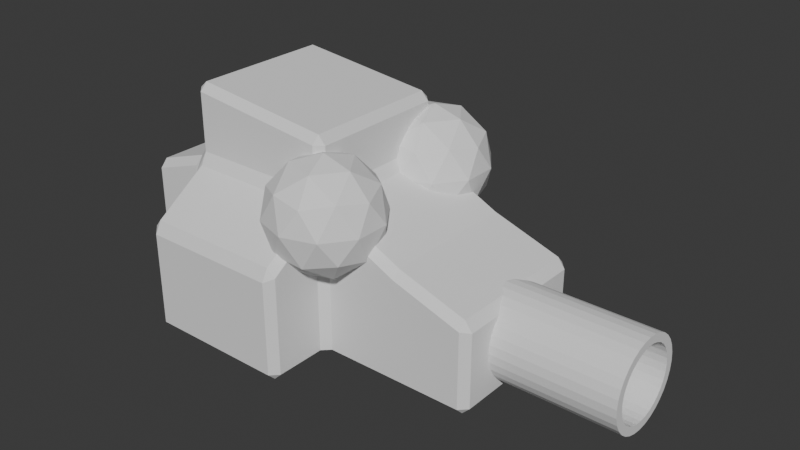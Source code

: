 # Source: enemy.blend  (saved by Blender 4.2.66; exported with 4.5.12 LTS)
import bpy
from mathutils import Matrix  # noqa: F401  (used for matrix-valued properties, if any)

bpy.ops.wm.read_factory_settings(use_empty=True)
scene = bpy.context.scene
scene.name = 'Scene'

# ---- collections
col_collection = bpy.data.collections.new('Collection'); scene.collection.children.link(col_collection)

# ---- world
world_world = bpy.data.worlds.new('World'); scene.world = world_world
world_world.use_nodes = True; world_world.node_tree.nodes.clear()
_N = world_world.node_tree.nodes; _L = world_world.node_tree.links
n0 = _N.new('ShaderNodeOutputWorld'); n0.name = 'World Output'; n0.location = (300, 300)
n1 = _N.new('ShaderNodeBackground'); n1.name = 'Background'; n1.location = (10, 300)
n1.inputs[0].default_value = (0.05088, 0.05088, 0.05088, 1.0)
_L.new(n1.outputs[0], n0.inputs[0])
n0.is_active_output = True
world_world.color = (0.05088, 0.05088, 0.05088)
world_world.sun_shadow_jitter_overblur = 0.0

# ---- meshes
me_cube_001 = bpy.data.meshes.new('Cube.001')
me_cube_001.from_pydata([(-1.0, -1.0, -1.0), (-1.0, -1.0, 1.0), (-1.0, 1.0, -1.0), (-1.0, 1.0, 1.0), (1.0, -1.0, -1.0), (1.0, -1.0, 1.0), (1.0, 1.0, -1.0), (1.0, 1.0, 1.0), (2.049, 1.0, 0.4995), (2.049, 1.0, -1.0), (2.049, -1.0, -1.0), (2.049, -1.0, 0.4995), (-1.0, -1.0, 1.974), (-1.0, 1.0, 1.974), (1.0, 1.0, 1.754), (1.0, -1.0, 1.754), (-1.0, -1.857, -1.0), (-1.0, -1.857, 0.4152), (1.0, -1.857, 0.4152), (1.0, -1.857, -1.0), (-1.0, 1.677, 1.0), (-1.0, 1.677, -1.0), (1.0, 1.677, -1.0), (1.0, 1.677, 1.0), (-1.897, 1.0, -1.0), (-1.897, -1.0, -1.0), (-1.897, -1.0, 0.6978), (-1.897, 1.0, 0.6978), (3.049, 1.0, 0.1712), (3.049, 1.0, -1.0), (3.049, -1.0, -1.0), (3.049, -1.0, 0.1712)], [], [(3, 2, 24, 27), (3, 7, 23, 20), (7, 5, 11, 8), (1, 0, 16, 17), (2, 6, 4, 0), (7, 3, 13, 14), (10, 9, 29, 30), (6, 7, 8, 9), (5, 4, 10, 11), (4, 6, 9, 10), (14, 13, 12, 15), (5, 7, 14, 15), (3, 1, 12, 13), (1, 5, 15, 12), (19, 18, 17, 16), (0, 4, 19, 16), (5, 1, 17, 18), (4, 5, 18, 19), (21, 20, 23, 22), (2, 3, 20, 21), (7, 6, 22, 23), (6, 2, 21, 22), (25, 26, 27, 24), (0, 1, 26, 25), (1, 3, 27, 26), (2, 0, 25, 24), (29, 28, 31, 30), (8, 11, 31, 28), (9, 8, 28, 29), (11, 10, 30, 31)])
_uv = me_cube_001.uv_layers.new(name='UVMap')
_uv.uv.foreach_set('vector', [0.625, 0.25, 0.375, 0.25, 0.375, 0.25, 0.625, 0.25, 0.625, 0.25, 0.625, 0.5, 0.625, 0.5, 0.625, 0.25, 0.625, 0.5, 0.625, 0.75, 0.625, 0.75, 0.625, 0.5, 0.625, 0.0, 0.375, 0.0, 0.375, 0.0, 0.625, 0.0, 0.125, 0.5, 0.375, 0.5, 0.375, 0.75, 0.125, 0.75, 0.625, 0.5, 0.625, 0.25, 0.625, 0.25, 0.625, 0.5, 0.375, 0.75, 0.375, 0.5, 0.375, 0.5, 0.375, 0.75, 0.375, 0.5, 0.625, 0.5, 0.625, 0.5, 0.375, 0.5, 0.625, 0.75, 0.375, 0.75, 0.375, 0.75, 0.625, 0.75, 0.375, 0.75, 0.375, 0.5, 0.375, 0.5, 0.375, 0.75, 0.625, 0.5, 0.875, 0.5, 0.875, 0.75, 0.625, 0.75, 0.625, 0.75, 0.625, 0.5, 0.625, 0.5, 0.625, 0.75, 0.625, 0.25, 0.625, 0.0, 0.625, 0.0, 0.625, 0.25, 0.625, 1.0, 0.625, 0.75, 0.625, 0.75, 0.625, 1.0, 0.375, 0.75, 0.625, 0.75, 0.625, 1.0, 0.375, 1.0, 0.125, 0.75, 0.375, 0.75, 0.375, 0.75, 0.125, 0.75, 0.625, 0.75, 0.625, 1.0, 0.625, 1.0, 0.625, 0.75, 0.375, 0.75, 0.625, 0.75, 0.625, 0.75, 0.375, 0.75, 0.375, 0.25, 0.625, 0.25, 0.625, 0.5, 0.375, 0.5, 0.375, 0.25, 0.625, 0.25, 0.625, 0.25, 0.375, 0.25, 0.625, 0.5, 0.375, 0.5, 0.375, 0.5, 0.625, 0.5, 0.375, 0.5, 0.125, 0.5, 0.125, 0.5, 0.375, 0.5, 0.375, 0.0, 0.625, 0.0, 0.625, 0.25, 0.375, 0.25, 0.375, 0.0, 0.625, 0.0, 0.625, 0.0, 0.375, 0.0, 0.625, 0.0, 0.625, 0.25, 0.625, 0.25, 0.625, 0.0, 0.125, 0.5, 0.125, 0.75, 0.125, 0.75, 0.125, 0.5, 0.375, 0.5, 0.625, 0.5, 0.625, 0.75, 0.375, 0.75, 0.625, 0.5, 0.625, 0.75, 0.625, 0.75, 0.625, 0.5, 0.375, 0.5, 0.625, 0.5, 0.625, 0.5, 0.375, 0.5, 0.625, 0.75, 0.375, 0.75, 0.375, 0.75, 0.625, 0.75])
me_cube_001.update()
me_icosphere = bpy.data.meshes.new('Icosphere')
me_icosphere.from_pydata([(1.046, -0.979, 0.1376), (1.58, -1.367, 0.5458), (0.8418, -1.607, 0.5458), (0.3855, -0.979, 0.5458), (0.8418, -0.3509, 0.5458), (1.58, -0.5908, 0.5458), (1.25, -1.607, 1.206), (0.5116, -1.367, 1.206), (0.5116, -0.5908, 1.206), (1.25, -0.3509, 1.206), (1.706, -0.979, 1.206), (1.046, -0.979, 1.614), (0.926, -1.348, 0.2479), (1.36, -1.207, 0.2479), (1.24, -1.576, 0.4878), (1.674, -0.979, 0.4878), (1.36, -0.7508, 0.2479), (0.6577, -0.979, 0.2479), (0.5378, -1.348, 0.4878), (0.926, -0.6098, 0.2479), (0.5378, -0.6098, 0.4878), (1.24, -0.3817, 0.4878), (1.748, -1.207, 0.876), (1.748, -0.7508, 0.876), (1.046, -1.717, 0.876), (1.48, -1.576, 0.876), (0.3437, -1.207, 0.876), (0.6119, -1.576, 0.876), (0.6119, -0.3817, 0.876), (0.3437, -0.7508, 0.876), (1.48, -0.3817, 0.876), (1.046, -0.2406, 0.876), (1.554, -1.348, 1.264), (0.8518, -1.576, 1.264), (0.4178, -0.979, 1.264), (0.8518, -0.3817, 1.264), (1.554, -0.6098, 1.264), (1.166, -1.348, 1.504), (1.434, -0.979, 1.504), (0.7319, -1.207, 1.504), (0.7319, -0.7508, 1.504), (1.166, -0.6098, 1.504)], [], [(0, 13, 12), (1, 13, 15), (0, 12, 17), (0, 17, 19), (0, 19, 16), (1, 15, 22), (2, 14, 24), (3, 18, 26), (4, 20, 28), (5, 21, 30), (1, 22, 25), (2, 24, 27), (3, 26, 29), (4, 28, 31), (5, 30, 23), (6, 32, 37), (7, 33, 39), (8, 34, 40), (9, 35, 41), (10, 36, 38), (38, 41, 11), (38, 36, 41), (36, 9, 41), (41, 40, 11), (41, 35, 40), (35, 8, 40), (40, 39, 11), (40, 34, 39), (34, 7, 39), (39, 37, 11), (39, 33, 37), (33, 6, 37), (37, 38, 11), (37, 32, 38), (32, 10, 38), (23, 36, 10), (23, 30, 36), (30, 9, 36), (31, 35, 9), (31, 28, 35), (28, 8, 35), (29, 34, 8), (29, 26, 34), (26, 7, 34), (27, 33, 7), (27, 24, 33), (24, 6, 33), (25, 32, 6), (25, 22, 32), (22, 10, 32), (30, 31, 9), (30, 21, 31), (21, 4, 31), (28, 29, 8), (28, 20, 29), (20, 3, 29), (26, 27, 7), (26, 18, 27), (18, 2, 27), (24, 25, 6), (24, 14, 25), (14, 1, 25), (22, 23, 10), (22, 15, 23), (15, 5, 23), (16, 21, 5), (16, 19, 21), (19, 4, 21), (19, 20, 4), (19, 17, 20), (17, 3, 20), (17, 18, 3), (17, 12, 18), (12, 2, 18), (15, 16, 5), (15, 13, 16), (13, 0, 16), (12, 14, 2), (12, 13, 14), (13, 1, 14)])
_uv = me_icosphere.uv_layers.new(name='UVMap')
_uv.uv.foreach_set('vector', [0.1818, 0.0, 0.2273, 0.07873, 0.1364, 0.07873, 0.2727, 0.1575, 0.3182, 0.07873, 0.3636, 0.1575, 0.9091, 0.0, 0.9545, 0.07873, 0.8636, 0.07873, 0.7273, 0.0, 0.7727, 0.07873, 0.6818, 0.07873, 0.5455, 0.0, 0.5909, 0.07873, 0.5, 0.07873, 0.2727, 0.1575, 0.3636, 0.1575, 0.3182, 0.2362, 0.09091, 0.1575, 0.1818, 0.1575, 0.1364, 0.2362, 0.8182, 0.1575, 0.9091, 0.1575, 0.8636, 0.2362, 0.6364, 0.1575, 0.7273, 0.1575, 0.6818, 0.2362, 0.4545, 0.1575, 0.5455, 0.1575, 0.5, 0.2362, 0.2727, 0.1575, 0.3182, 0.2362, 0.2273, 0.2362, 0.09091, 0.1575, 0.1364, 0.2362, 0.04546, 0.2362, 0.8182, 0.1575, 0.8636, 0.2362, 0.7727, 0.2362, 0.6364, 0.1575, 0.6818, 0.2362, 0.5909, 0.2362, 0.4545, 0.1575, 0.5, 0.2362, 0.4091, 0.2362, 0.1818, 0.3149, 0.2727, 0.3149, 0.2273, 0.3937, 0.0, 0.3149, 0.09091, 0.3149, 0.04546, 0.3937, 0.7273, 0.3149, 0.8182, 0.3149, 0.7727, 0.3937, 0.5455, 0.3149, 0.6364, 0.3149, 0.5909, 0.3937, 0.3636, 0.3149, 0.4545, 0.3149, 0.4091, 0.3937, 0.4091, 0.3937, 0.5, 0.3937, 0.4545, 0.4724, 0.4091, 0.3937, 0.4545, 0.3149, 0.5, 0.3937, 0.4545, 0.3149, 0.5455, 0.3149, 0.5, 0.3937, 0.5909, 0.3937, 0.6818, 0.3937, 0.6364, 0.4724, 0.5909, 0.3937, 0.6364, 0.3149, 0.6818, 0.3937, 0.6364, 0.3149, 0.7273, 0.3149, 0.6818, 0.3937, 0.7727, 0.3937, 0.8636, 0.3937, 0.8182, 0.4724, 0.7727, 0.3937, 0.8182, 0.3149, 0.8636, 0.3937, 0.8182, 0.3149, 0.9091, 0.3149, 0.8636, 0.3937, 0.04546, 0.3937, 0.1364, 0.3937, 0.09091, 0.4724, 0.04546, 0.3937, 0.09091, 0.3149, 0.1364, 0.3937, 0.09091, 0.3149, 0.1818, 0.3149, 0.1364, 0.3937, 0.2273, 0.3937, 0.3182, 0.3937, 0.2727, 0.4724, 0.2273, 0.3937, 0.2727, 0.3149, 0.3182, 0.3937, 0.2727, 0.3149, 0.3636, 0.3149, 0.3182, 0.3937, 0.4091, 0.2362, 0.4545, 0.3149, 0.3636, 0.3149, 0.4091, 0.2362, 0.5, 0.2362, 0.4545, 0.3149, 0.5, 0.2362, 0.5455, 0.3149, 0.4545, 0.3149, 0.5909, 0.2362, 0.6364, 0.3149, 0.5455, 0.3149, 0.5909, 0.2362, 0.6818, 0.2362, 0.6364, 0.3149, 0.6818, 0.2362, 0.7273, 0.3149, 0.6364, 0.3149, 0.7727, 0.2362, 0.8182, 0.3149, 0.7273, 0.3149, 0.7727, 0.2362, 0.8636, 0.2362, 0.8182, 0.3149, 0.8636, 0.2362, 0.9091, 0.3149, 0.8182, 0.3149, 0.04546, 0.2362, 0.09091, 0.3149, 0.0, 0.3149, 0.04546, 0.2362, 0.1364, 0.2362, 0.09091, 0.3149, 0.1364, 0.2362, 0.1818, 0.3149, 0.09091, 0.3149, 0.2273, 0.2362, 0.2727, 0.3149, 0.1818, 0.3149, 0.2273, 0.2362, 0.3182, 0.2362, 0.2727, 0.3149, 0.3182, 0.2362, 0.3636, 0.3149, 0.2727, 0.3149, 0.5, 0.2362, 0.5909, 0.2362, 0.5455, 0.3149, 0.5, 0.2362, 0.5455, 0.1575, 0.5909, 0.2362, 0.5455, 0.1575, 0.6364, 0.1575, 0.5909, 0.2362, 0.6818, 0.2362, 0.7727, 0.2362, 0.7273, 0.3149, 0.6818, 0.2362, 0.7273, 0.1575, 0.7727, 0.2362, 0.7273, 0.1575, 0.8182, 0.1575, 0.7727, 0.2362, 0.8636, 0.2362, 0.9545, 0.2362, 0.9091, 0.3149, 0.8636, 0.2362, 0.9091, 0.1575, 0.9545, 0.2362, 0.9091, 0.1575, 1.0, 0.1575, 0.9545, 0.2362, 0.1364, 0.2362, 0.2273, 0.2362, 0.1818, 0.3149, 0.1364, 0.2362, 0.1818, 0.1575, 0.2273, 0.2362, 0.1818, 0.1575, 0.2727, 0.1575, 0.2273, 0.2362, 0.3182, 0.2362, 0.4091, 0.2362, 0.3636, 0.3149, 0.3182, 0.2362, 0.3636, 0.1575, 0.4091, 0.2362, 0.3636, 0.1575, 0.4545, 0.1575, 0.4091, 0.2362, 0.5, 0.07873, 0.5455, 0.1575, 0.4545, 0.1575, 0.5, 0.07873, 0.5909, 0.07873, 0.5455, 0.1575, 0.5909, 0.07873, 0.6364, 0.1575, 0.5455, 0.1575, 0.6818, 0.07873, 0.7273, 0.1575, 0.6364, 0.1575, 0.6818, 0.07873, 0.7727, 0.07873, 0.7273, 0.1575, 0.7727, 0.07873, 0.8182, 0.1575, 0.7273, 0.1575, 0.8636, 0.07873, 0.9091, 0.1575, 0.8182, 0.1575, 0.8636, 0.07873, 0.9545, 0.07873, 0.9091, 0.1575, 0.9545, 0.07873, 1.0, 0.1575, 0.9091, 0.1575, 0.3636, 0.1575, 0.4091, 0.07873, 0.4545, 0.1575, 0.3636, 0.1575, 0.3182, 0.07873, 0.4091, 0.07873, 0.3182, 0.07873, 0.3636, 0.0, 0.4091, 0.07873, 0.1364, 0.07873, 0.1818, 0.1575, 0.09091, 0.1575, 0.1364, 0.07873, 0.2273, 0.07873, 0.1818, 0.1575, 0.2273, 0.07873, 0.2727, 0.1575, 0.1818, 0.1575])
me_icosphere.update()
me_cylinder = bpy.data.meshes.new('Cylinder')
me_cylinder.from_pydata([(5.563e-08, 0.5821, -1.0), (1.187e-07, 0.4722, 1.0), (0.1136, 0.5709, -1.0), (0.09212, 0.4631, 1.0), (0.2228, 0.5378, -1.0), (0.1807, 0.4363, 1.0), (0.3234, 0.484, -1.0), (0.2623, 0.3926, 1.0), (0.4116, 0.4116, -1.0), (0.3339, 0.3339, 1.0), (0.484, 0.3234, -1.0), (0.3926, 0.2623, 1.0), (0.5378, 0.2228, -1.0), (0.4363, 0.1807, 1.0), (0.5709, 0.1136, -1.0), (0.4631, 0.09212, 1.0), (0.5821, 7.784e-10, -1.0), (0.4722, 7.784e-10, 1.0), (0.5709, -0.1136, -1.0), (0.4631, -0.09212, 1.0), (0.5378, -0.2228, -1.0), (0.4363, -0.1807, 1.0), (0.484, -0.3234, -1.0), (0.3926, -0.2623, 1.0), (0.4116, -0.4116, -1.0), (0.3339, -0.3339, 1.0), (0.3234, -0.484, -1.0), (0.2623, -0.3926, 1.0), (0.2228, -0.5378, -1.0), (0.1807, -0.4363, 1.0), (0.1136, -0.5709, -1.0), (0.09212, -0.4631, 1.0), (5.563e-08, -0.5821, -1.0), (1.187e-07, -0.4722, 1.0), (-0.1136, -0.5709, -1.0), (-0.09212, -0.4631, 1.0), (-0.2228, -0.5378, -1.0), (-0.1807, -0.4363, 1.0), (-0.3234, -0.484, -1.0), (-0.2623, -0.3926, 1.0), (-0.4116, -0.4116, -1.0), (-0.3339, -0.3339, 1.0), (-0.484, -0.3234, -1.0), (-0.3926, -0.2623, 1.0), (-0.5378, -0.2228, -1.0), (-0.4363, -0.1807, 1.0), (-0.5709, -0.1136, -1.0), (-0.4631, -0.09212, 1.0), (-0.5821, 7.784e-10, -1.0), (-0.4722, 7.784e-10, 1.0), (-0.5709, 0.1136, -1.0), (-0.4631, 0.09212, 1.0), (-0.5378, 0.2228, -1.0), (-0.4363, 0.1807, 1.0), (-0.484, 0.3234, -1.0), (-0.3926, 0.2623, 1.0), (-0.4116, 0.4116, -1.0), (-0.3339, 0.3339, 1.0), (-0.3234, 0.484, -1.0), (-0.2623, 0.3926, 1.0), (-0.2228, 0.5378, -1.0), (-0.1807, 0.4363, 1.0), (-0.1136, 0.5709, -1.0), (-0.09212, 0.4631, 1.0), (0.1136, 0.5709, 1.0), (1.187e-07, 0.5821, 1.0), (0.2228, 0.5378, 1.0), (0.3234, 0.484, 1.0), (0.4116, 0.4116, 1.0), (0.484, 0.3234, 1.0), (0.5378, 0.2228, 1.0), (0.5709, 0.1136, 1.0), (0.5821, 7.784e-10, 1.0), (0.5709, -0.1136, 1.0), (0.5378, -0.2228, 1.0), (0.484, -0.3234, 1.0), (0.4116, -0.4116, 1.0), (0.3234, -0.484, 1.0), (0.2228, -0.5378, 1.0), (0.1136, -0.5709, 1.0), (1.187e-07, -0.5821, 1.0), (-0.1136, -0.5709, 1.0), (-0.2228, -0.5378, 1.0), (-0.3234, -0.484, 1.0), (-0.4116, -0.4116, 1.0), (-0.484, -0.3234, 1.0), (-0.5378, -0.2228, 1.0), (-0.5709, -0.1136, 1.0), (-0.5821, 7.784e-10, 1.0), (-0.5709, 0.1136, 1.0), (-0.5378, 0.2228, 1.0), (-0.484, 0.3234, 1.0), (-0.4116, 0.4116, 1.0), (-0.3234, 0.484, 1.0), (-0.2228, 0.5378, 1.0), (-0.1136, 0.5709, 1.0), (0.09212, 0.4631, 0.167), (1.544e-07, 0.4722, 0.167), (0.1807, 0.4363, 0.167), (0.2623, 0.3926, 0.167), (0.3339, 0.3339, 0.167), (0.3926, 0.2623, 0.167), (0.4363, 0.1807, 0.167), (0.4631, 0.09212, 0.167), (0.4722, 7.784e-10, 0.167), (0.4631, -0.09212, 0.167), (0.4363, -0.1807, 0.167), (0.3926, -0.2623, 0.167), (0.3339, -0.3339, 0.167), (0.2623, -0.3926, 0.167), (0.1807, -0.4363, 0.167), (0.09212, -0.4631, 0.167), (1.544e-07, -0.4722, 0.167), (-0.09212, -0.4631, 0.167), (-0.1807, -0.4363, 0.167), (-0.2623, -0.3926, 0.167), (-0.3339, -0.3339, 0.167), (-0.3926, -0.2623, 0.167), (-0.4363, -0.1807, 0.167), (-0.4631, -0.09212, 0.167), (-0.4722, 7.784e-10, 0.167), (-0.4631, 0.09212, 0.167), (-0.4363, 0.1807, 0.167), (-0.3926, 0.2623, 0.167), (-0.3339, 0.3339, 0.167), (-0.2623, 0.3926, 0.167), (-0.1807, 0.4363, 0.167), (-0.09212, 0.4631, 0.167)], [], [(0, 65, 64, 2), (2, 64, 66, 4), (4, 66, 67, 6), (6, 67, 68, 8), (8, 68, 69, 10), (10, 69, 70, 12), (12, 70, 71, 14), (14, 71, 72, 16), (16, 72, 73, 18), (18, 73, 74, 20), (20, 74, 75, 22), (22, 75, 76, 24), (24, 76, 77, 26), (26, 77, 78, 28), (28, 78, 79, 30), (30, 79, 80, 32), (32, 80, 81, 34), (34, 81, 82, 36), (36, 82, 83, 38), (38, 83, 84, 40), (40, 84, 85, 42), (42, 85, 86, 44), (44, 86, 87, 46), (46, 87, 88, 48), (48, 88, 89, 50), (50, 89, 90, 52), (52, 90, 91, 54), (54, 91, 92, 56), (56, 92, 93, 58), (58, 93, 94, 60), (43, 41, 116, 117), (60, 94, 95, 62), (62, 95, 65, 0), (0, 2, 4, 6, 8, 10, 12, 14, 16, 18, 20, 22, 24, 26, 28, 30, 32, 34, 36, 38, 40, 42, 44, 46, 48, 50, 52, 54, 56, 58, 60, 62), (1, 3, 64, 65), (3, 5, 66, 64), (5, 7, 67, 66), (7, 9, 68, 67), (9, 11, 69, 68), (11, 13, 70, 69), (13, 15, 71, 70), (15, 17, 72, 71), (17, 19, 73, 72), (19, 21, 74, 73), (21, 23, 75, 74), (23, 25, 76, 75), (25, 27, 77, 76), (27, 29, 78, 77), (29, 31, 79, 78), (31, 33, 80, 79), (33, 35, 81, 80), (35, 37, 82, 81), (37, 39, 83, 82), (39, 41, 84, 83), (41, 43, 85, 84), (43, 45, 86, 85), (45, 47, 87, 86), (47, 49, 88, 87), (49, 51, 89, 88), (51, 53, 90, 89), (53, 55, 91, 90), (55, 57, 92, 91), (57, 59, 93, 92), (59, 61, 94, 93), (61, 63, 95, 94), (63, 1, 65, 95), (96, 97, 127, 126, 125, 124, 123, 122, 121, 120, 119, 118, 117, 116, 115, 114, 113, 112, 111, 110, 109, 108, 107, 106, 105, 104, 103, 102, 101, 100, 99, 98), (17, 15, 103, 104), (45, 43, 117, 118), (19, 17, 104, 105), (47, 45, 118, 119), (21, 19, 105, 106), (49, 47, 119, 120), (23, 21, 106, 107), (51, 49, 120, 121), (25, 23, 107, 108), (53, 51, 121, 122), (27, 25, 108, 109), (55, 53, 122, 123), (29, 27, 109, 110), (3, 1, 97, 96), (57, 55, 123, 124), (31, 29, 110, 111), (5, 3, 96, 98), (59, 57, 124, 125), (33, 31, 111, 112), (7, 5, 98, 99), (61, 59, 125, 126), (35, 33, 112, 113), (9, 7, 99, 100), (63, 61, 126, 127), (37, 35, 113, 114), (11, 9, 100, 101), (1, 63, 127, 97), (39, 37, 114, 115), (13, 11, 101, 102), (41, 39, 115, 116), (15, 13, 102, 103)])
_uv = me_cylinder.uv_layers.new(name='UVMap')
_uv.uv.foreach_set('vector', [1.0, 0.5, 1.0, 1.0, 0.9688, 1.0, 0.9688, 0.5, 0.9688, 0.5, 0.9688, 1.0, 0.9375, 1.0, 0.9375, 0.5, 0.9375, 0.5, 0.9375, 1.0, 0.9062, 1.0, 0.9062, 0.5, 0.9062, 0.5, 0.9062, 1.0, 0.875, 1.0, 0.875, 0.5, 0.875, 0.5, 0.875, 1.0, 0.8438, 1.0, 0.8438, 0.5, 0.8438, 0.5, 0.8438, 1.0, 0.8125, 1.0, 0.8125, 0.5, 0.8125, 0.5, 0.8125, 1.0, 0.7812, 1.0, 0.7812, 0.5, 0.7812, 0.5, 0.7812, 1.0, 0.75, 1.0, 0.75, 0.5, 0.75, 0.5, 0.75, 1.0, 0.7188, 1.0, 0.7188, 0.5, 0.7188, 0.5, 0.7188, 1.0, 0.6875, 1.0, 0.6875, 0.5, 0.6875, 0.5, 0.6875, 1.0, 0.6562, 1.0, 0.6562, 0.5, 0.6562, 0.5, 0.6562, 1.0, 0.625, 1.0, 0.625, 0.5, 0.625, 0.5, 0.625, 1.0, 0.5938, 1.0, 0.5938, 0.5, 0.5938, 0.5, 0.5938, 1.0, 0.5625, 1.0, 0.5625, 0.5, 0.5625, 0.5, 0.5625, 1.0, 0.5312, 1.0, 0.5312, 0.5, 0.5312, 0.5, 0.5312, 1.0, 0.5, 1.0, 0.5, 0.5, 0.5, 0.5, 0.5, 1.0, 0.4688, 1.0, 0.4688, 0.5, 0.4688, 0.5, 0.4688, 1.0, 0.4375, 1.0, 0.4375, 0.5, 0.4375, 0.5, 0.4375, 1.0, 0.4062, 1.0, 0.4062, 0.5, 0.4062, 0.5, 0.4062, 1.0, 0.375, 1.0, 0.375, 0.5, 0.375, 0.5, 0.375, 1.0, 0.3438, 1.0, 0.3438, 0.5, 0.3438, 0.5, 0.3438, 1.0, 0.3125, 1.0, 0.3125, 0.5, 0.3125, 0.5, 0.3125, 1.0, 0.2812, 1.0, 0.2812, 0.5, 0.2812, 0.5, 0.2812, 1.0, 0.25, 1.0, 0.25, 0.5, 0.25, 0.5, 0.25, 1.0, 0.2188, 1.0, 0.2188, 0.5, 0.2188, 0.5, 0.2188, 1.0, 0.1875, 1.0, 0.1875, 0.5, 0.1875, 0.5, 0.1875, 1.0, 0.1562, 1.0, 0.1562, 0.5, 0.1562, 0.5, 0.1562, 1.0, 0.125, 1.0, 0.125, 0.5, 0.125, 0.5, 0.125, 1.0, 0.09375, 1.0, 0.09375, 0.5, 0.09375, 0.5, 0.09375, 1.0, 0.0625, 1.0, 0.0625, 0.5, 0.08812, 0.1418, 0.1123, 0.1123, 0.1123, 0.1123, 0.08812, 0.1418, 0.0625, 0.5, 0.0625, 1.0, 0.03125, 1.0, 0.03125, 0.5, 0.03125, 0.5, 0.03125, 1.0, 0.0, 1.0, 0.0, 0.5, 0.75, 0.49, 0.7968, 0.4854, 0.8418, 0.4717, 0.8833, 0.4496, 0.9197, 0.4197, 0.9496, 0.3833, 0.9717, 0.3418, 0.9854, 0.2968, 0.99, 0.25, 0.9854, 0.2032, 0.9717, 0.1582, 0.9496, 0.1167, 0.9197, 0.08029, 0.8833, 0.05045, 0.8418, 0.02827, 0.7968, 0.01461, 0.75, 0.01, 0.7032, 0.01461, 0.6582, 0.02827, 0.6167, 0.05045, 0.5803, 0.08029, 0.5504, 0.1167, 0.5283, 0.1582, 0.5146, 0.2032, 0.51, 0.25, 0.5146, 0.2968, 0.5283, 0.3418, 0.5504, 0.3833, 0.5803, 0.4197, 0.6167, 0.4496, 0.6582, 0.4717, 0.7032, 0.4854, 0.25, 0.4447, 0.288, 0.4409, 0.2968, 0.4854, 0.25, 0.49, 0.288, 0.4409, 0.3245, 0.4299, 0.3418, 0.4717, 0.2968, 0.4854, 0.3245, 0.4299, 0.3582, 0.4119, 0.3833, 0.4496, 0.3418, 0.4717, 0.3582, 0.4119, 0.3877, 0.3877, 0.4197, 0.4197, 0.3833, 0.4496, 0.3877, 0.3877, 0.4119, 0.3582, 0.4496, 0.3833, 0.4197, 0.4197, 0.4119, 0.3582, 0.4299, 0.3245, 0.4717, 0.3418, 0.4496, 0.3833, 0.4299, 0.3245, 0.4409, 0.288, 0.4854, 0.2968, 0.4717, 0.3418, 0.4409, 0.288, 0.4447, 0.25, 0.49, 0.25, 0.4854, 0.2968, 0.4447, 0.25, 0.4409, 0.212, 0.4854, 0.2032, 0.49, 0.25, 0.4409, 0.212, 0.4299, 0.1755, 0.4717, 0.1582, 0.4854, 0.2032, 0.4299, 0.1755, 0.4119, 0.1418, 0.4496, 0.1167, 0.4717, 0.1582, 0.4119, 0.1418, 0.3877, 0.1123, 0.4197, 0.08029, 0.4496, 0.1167, 0.3877, 0.1123, 0.3582, 0.08812, 0.3833, 0.05045, 0.4197, 0.08029, 0.3582, 0.08812, 0.3245, 0.07013, 0.3418, 0.02827, 0.3833, 0.05045, 0.3245, 0.07013, 0.288, 0.05905, 0.2968, 0.01461, 0.3418, 0.02827, 0.288, 0.05905, 0.25, 0.05531, 0.25, 0.01, 0.2968, 0.01461, 0.25, 0.05531, 0.212, 0.05905, 0.2032, 0.01461, 0.25, 0.01, 0.212, 0.05905, 0.1755, 0.07013, 0.1582, 0.02827, 0.2032, 0.01461, 0.1755, 0.07013, 0.1418, 0.08812, 0.1167, 0.05045, 0.1582, 0.02827, 0.1418, 0.08812, 0.1123, 0.1123, 0.08029, 0.08029, 0.1167, 0.05045, 0.1123, 0.1123, 0.08812, 0.1418, 0.05045, 0.1167, 0.08029, 0.08029, 0.08812, 0.1418, 0.07013, 0.1755, 0.02827, 0.1582, 0.05045, 0.1167, 0.07013, 0.1755, 0.05905, 0.212, 0.01461, 0.2032, 0.02827, 0.1582, 0.05905, 0.212, 0.05531, 0.25, 0.01, 0.25, 0.01461, 0.2032, 0.05531, 0.25, 0.05905, 0.288, 0.01461, 0.2968, 0.01, 0.25, 0.05905, 0.288, 0.07013, 0.3245, 0.02827, 0.3418, 0.01461, 0.2968, 0.07013, 0.3245, 0.08812, 0.3582, 0.05045, 0.3833, 0.02827, 0.3418, 0.08812, 0.3582, 0.1123, 0.3877, 0.08029, 0.4197, 0.05045, 0.3833, 0.1123, 0.3877, 0.1418, 0.4119, 0.1167, 0.4496, 0.08029, 0.4197, 0.1418, 0.4119, 0.1755, 0.4299, 0.1582, 0.4717, 0.1167, 0.4496, 0.1755, 0.4299, 0.212, 0.4409, 0.2032, 0.4854, 0.1582, 0.4717, 0.212, 0.4409, 0.25, 0.4447, 0.25, 0.49, 0.2032, 0.4854, 0.288, 0.4409, 0.25, 0.4447, 0.212, 0.4409, 0.1755, 0.4299, 0.1418, 0.4119, 0.1123, 0.3877, 0.08812, 0.3582, 0.07013, 0.3245, 0.05905, 0.288, 0.05531, 0.25, 0.05905, 0.212, 0.07013, 0.1755, 0.08812, 0.1418, 0.1123, 0.1123, 0.1418, 0.08812, 0.1755, 0.07013, 0.212, 0.05905, 0.25, 0.05531, 0.288, 0.05905, 0.3245, 0.07013, 0.3582, 0.08812, 0.3877, 0.1123, 0.4119, 0.1418, 0.4299, 0.1755, 0.4409, 0.212, 0.4447, 0.25, 0.4409, 0.288, 0.4299, 0.3245, 0.4119, 0.3582, 0.3877, 0.3877, 0.3582, 0.4119, 0.3245, 0.4299, 0.4447, 0.25, 0.4409, 0.288, 0.4409, 0.288, 0.4447, 0.25, 0.07013, 0.1755, 0.08812, 0.1418, 0.08812, 0.1418, 0.07013, 0.1755, 0.4409, 0.212, 0.4447, 0.25, 0.4447, 0.25, 0.4409, 0.212, 0.05905, 0.212, 0.07013, 0.1755, 0.07013, 0.1755, 0.05905, 0.212, 0.4299, 0.1755, 0.4409, 0.212, 0.4409, 0.212, 0.4299, 0.1755, 0.05531, 0.25, 0.05905, 0.212, 0.05905, 0.212, 0.05531, 0.25, 0.4119, 0.1418, 0.4299, 0.1755, 0.4299, 0.1755, 0.4119, 0.1418, 0.05905, 0.288, 0.05531, 0.25, 0.05531, 0.25, 0.05905, 0.288, 0.3877, 0.1123, 0.4119, 0.1418, 0.4119, 0.1418, 0.3877, 0.1123, 0.07013, 0.3245, 0.05905, 0.288, 0.05905, 0.288, 0.07013, 0.3245, 0.3582, 0.08812, 0.3877, 0.1123, 0.3877, 0.1123, 0.3582, 0.08812, 0.08812, 0.3582, 0.07013, 0.3245, 0.07013, 0.3245, 0.08812, 0.3582, 0.3245, 0.07013, 0.3582, 0.08812, 0.3582, 0.08812, 0.3245, 0.07013, 0.288, 0.4409, 0.25, 0.4447, 0.25, 0.4447, 0.288, 0.4409, 0.1123, 0.3877, 0.08812, 0.3582, 0.08812, 0.3582, 0.1123, 0.3877, 0.288, 0.05905, 0.3245, 0.07013, 0.3245, 0.07013, 0.288, 0.05905, 0.3245, 0.4299, 0.288, 0.4409, 0.288, 0.4409, 0.3245, 0.4299, 0.1418, 0.4119, 0.1123, 0.3877, 0.1123, 0.3877, 0.1418, 0.4119, 0.25, 0.05531, 0.288, 0.05905, 0.288, 0.05905, 0.25, 0.05531, 0.3582, 0.4119, 0.3245, 0.4299, 0.3245, 0.4299, 0.3582, 0.4119, 0.1755, 0.4299, 0.1418, 0.4119, 0.1418, 0.4119, 0.1755, 0.4299, 0.212, 0.05905, 0.25, 0.05531, 0.25, 0.05531, 0.212, 0.05905, 0.3877, 0.3877, 0.3582, 0.4119, 0.3582, 0.4119, 0.3877, 0.3877, 0.212, 0.4409, 0.1755, 0.4299, 0.1755, 0.4299, 0.212, 0.4409, 0.1755, 0.07013, 0.212, 0.05905, 0.212, 0.05905, 0.1755, 0.07013, 0.4119, 0.3582, 0.3877, 0.3877, 0.3877, 0.3877, 0.4119, 0.3582, 0.25, 0.4447, 0.212, 0.4409, 0.212, 0.4409, 0.25, 0.4447, 0.1418, 0.08812, 0.1755, 0.07013, 0.1755, 0.07013, 0.1418, 0.08812, 0.4299, 0.3245, 0.4119, 0.3582, 0.4119, 0.3582, 0.4299, 0.3245, 0.1123, 0.1123, 0.1418, 0.08812, 0.1418, 0.08812, 0.1123, 0.1123, 0.4409, 0.288, 0.4299, 0.3245, 0.4299, 0.3245, 0.4409, 0.288])
me_cylinder.update()

# ---- objects
ob_cube = bpy.data.objects.new('Cube', me_cube_001)
ob_icosphere = bpy.data.objects.new('Icosphere', me_icosphere)
ob_cylinder = bpy.data.objects.new('Cylinder', me_cylinder)

# ---- transforms, parenting, visibility, modifiers, constraints
ob_cube.location = (0.0, 0.0, 0.0)
_m = ob_cube.modifiers.new('Bevel', 'BEVEL')
ob_icosphere.location = (0.0, 0.0, 0.0)
_m = ob_icosphere.modifiers.new('Mirror', 'MIRROR')
_m.use_axis = (False, True, False)
ob_cylinder.location = (3.637, 0.0, -0.3425)
ob_cylinder.rotation_euler = (-0.0, 1.571, 0.0)

# ---- collection membership
col_collection.objects.link(ob_cube)
col_collection.objects.link(ob_icosphere)
col_collection.objects.link(ob_cylinder)

# ---- scene / render settings (as saved in the file)
scene.frame_start = 1; scene.frame_end = 250; scene.frame_set(1)
scene.render.engine = 'BLENDER_EEVEE_NEXT'
bpy.context.view_layer.update()

# ---- added for rendering (the .blend has no active camera and no usable light): camera, sun
cam_auto = bpy.data.cameras.new('AutoCamera')
cam_auto.lens = 50.0
cam_auto.sensor_width = 36.0
cam_auto.clip_end = 1000.0
ob_auto_camera = bpy.data.objects.new('AutoCamera', cam_auto)
scene.collection.objects.link(ob_auto_camera)
ob_auto_camera.location = (8.78621, -8.96956, 6.41462)
ob_auto_camera.rotation_euler = (1.09748, -7.21219e-08, 0.694738)
scene.camera = ob_auto_camera
light_auto_sun = bpy.data.lights.new('AutoSun', 'SUN')
light_auto_sun.energy = 3.0
light_auto_sun.angle = 0.0523599
ob_auto_sun = bpy.data.objects.new('AutoSun', light_auto_sun)
scene.collection.objects.link(ob_auto_sun)
ob_auto_sun.rotation_euler = (0.872665, 0.174533, 0.523599)
bpy.context.view_layer.update()
